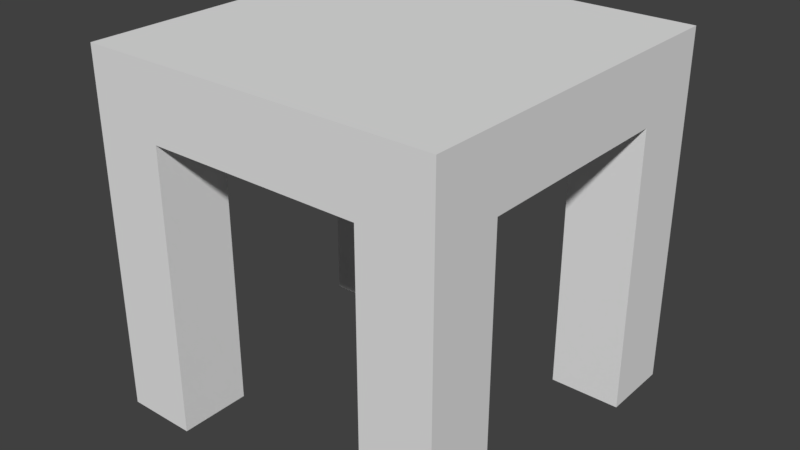 # Source: mesa.blend  (saved by Blender 2.78.0; exported with 4.5.12 LTS)
import bpy
from mathutils import Matrix  # noqa: F401  (used for matrix-valued properties, if any)

bpy.ops.wm.read_factory_settings(use_empty=True)
scene = bpy.context.scene
scene.name = 'Scene'

# ---- collections
col_collection_1 = bpy.data.collections.new('Collection 1'); scene.collection.children.link(col_collection_1)

# ---- world
world_world = bpy.data.worlds.new('World'); scene.world = world_world
world_world.color = (0.05088, 0.05088, 0.05088)
world_world.use_sun_shadow = False
world_world.sun_shadow_jitter_overblur = 0.0
world_world.cycles.sampling_method = 'MANUAL'

# ---- meshes
me_cube_001 = bpy.data.meshes.new('Cube.001')
me_cube_001.from_pydata([(-1.0, -1.0, 8.0), (-1.0, -1.0, 10.0), (-1.0, 1.0, 8.0), (-1.0, 1.0, 10.0), (1.0, -1.0, 8.0), (1.0, -1.0, 10.0), (1.0, 1.0, 8.0), (1.0, 1.0, 10.0), (-1.0, -0.6, 0.0), (-1.0, -1.0, 0.0), (-1.0, -0.6, 8.0), (-1.0, -1.0, 8.0), (-0.6, -0.6, 0.0), (-0.6, -1.0, 0.0), (-0.6, -0.6, 8.0), (-0.6, -1.0, 8.0), (0.6, -0.6, 0.0), (0.6, -1.0, 0.0), (0.6, -0.6, 8.0), (0.6, -1.0, 8.0), (1.0, -0.6, 0.0), (1.0, -1.0, 0.0), (1.0, -0.6, 8.0), (1.0, -1.0, 8.0), (-1.0, 1.0, 0.0), (-1.0, 0.6, 0.0), (-1.0, 1.0, 8.0), (-1.0, 0.6, 8.0), (-0.6, 1.0, 0.0), (-0.6, 0.6, 0.0), (-0.6, 1.0, 8.0), (-0.6, 0.6, 8.0), (0.6, 1.0, 0.0), (0.6, 0.6, 0.0), (0.6, 1.0, 8.0), (0.6, 0.6, 8.0), (1.0, 1.0, 0.0), (1.0, 0.6, 0.0), (1.0, 1.0, 8.0), (1.0, 0.6, 8.0)], [], [(0, 1, 3, 2), (2, 3, 7, 6), (6, 7, 5, 4), (4, 5, 1, 0), (2, 6, 4, 0), (7, 3, 1, 5), (8, 9, 11, 10), (10, 11, 15, 14), (14, 15, 13, 12), (12, 13, 9, 8), (10, 14, 12, 8), (15, 11, 9, 13), (16, 17, 19, 18), (18, 19, 23, 22), (22, 23, 21, 20), (20, 21, 17, 16), (18, 22, 20, 16), (23, 19, 17, 21), (24, 25, 27, 26), (26, 27, 31, 30), (30, 31, 29, 28), (28, 29, 25, 24), (26, 30, 28, 24), (31, 27, 25, 29), (32, 33, 35, 34), (34, 35, 39, 38), (38, 39, 37, 36), (36, 37, 33, 32), (34, 38, 36, 32), (39, 35, 33, 37)])
me_cube_001.use_remesh_preserve_volume = False
me_cube_001.use_remesh_preserve_attributes = False
me_cube_001.use_mirror_vertex_groups = False
me_cube_001.update()

# ---- objects
ob_cube = bpy.data.objects.new('Cube', me_cube_001)

# ---- transforms, parenting, visibility, modifiers, constraints
ob_cube.location = (0.0, 0.0, 0.0)
ob_cube.scale = (2.5, 2.5, 0.5)
ob_cube.lineart.crease_threshold = 0.0

# ---- collection membership
col_collection_1.objects.link(ob_cube)

# ---- scene / render settings (as saved in the file)
scene.frame_start = 1; scene.frame_end = 250; scene.frame_set(1)
scene.render.engine = 'BLENDER_EEVEE_NEXT'
scene.render.resolution_percentage = 50
scene.render.dither_intensity = 0.0
scene.cycles.use_denoising = False
scene.cycles.samples = 128
scene.cycles.sampling_pattern = 'TABULATED_SOBOL'
scene.cycles.light_sampling_threshold = 0.0
scene.cycles.use_adaptive_sampling = False
scene.cycles.use_light_tree = False
scene.cycles.blur_glossy = 0.0
scene.cycles.sample_clamp_indirect = 0.0
scene.view_settings.view_transform = 'Standard'
bpy.context.view_layer.update()

# ---- added for rendering (the .blend has no active camera and no usable light): camera, sun
cam_auto = bpy.data.cameras.new('AutoCamera')
cam_auto.lens = 50.0
cam_auto.sensor_width = 36.0
cam_auto.clip_end = 1000.0
ob_auto_camera = bpy.data.objects.new('AutoCamera', cam_auto)
scene.collection.objects.link(ob_auto_camera)
ob_auto_camera.location = (8.01268, -9.61522, 8.91014)
ob_auto_camera.rotation_euler = (1.09748, -7.21219e-08, 0.694738)
scene.camera = ob_auto_camera
light_auto_sun = bpy.data.lights.new('AutoSun', 'SUN')
light_auto_sun.energy = 3.0
light_auto_sun.angle = 0.0523599
ob_auto_sun = bpy.data.objects.new('AutoSun', light_auto_sun)
scene.collection.objects.link(ob_auto_sun)
ob_auto_sun.rotation_euler = (0.872665, 0.174533, 0.523599)
bpy.context.view_layer.update()
